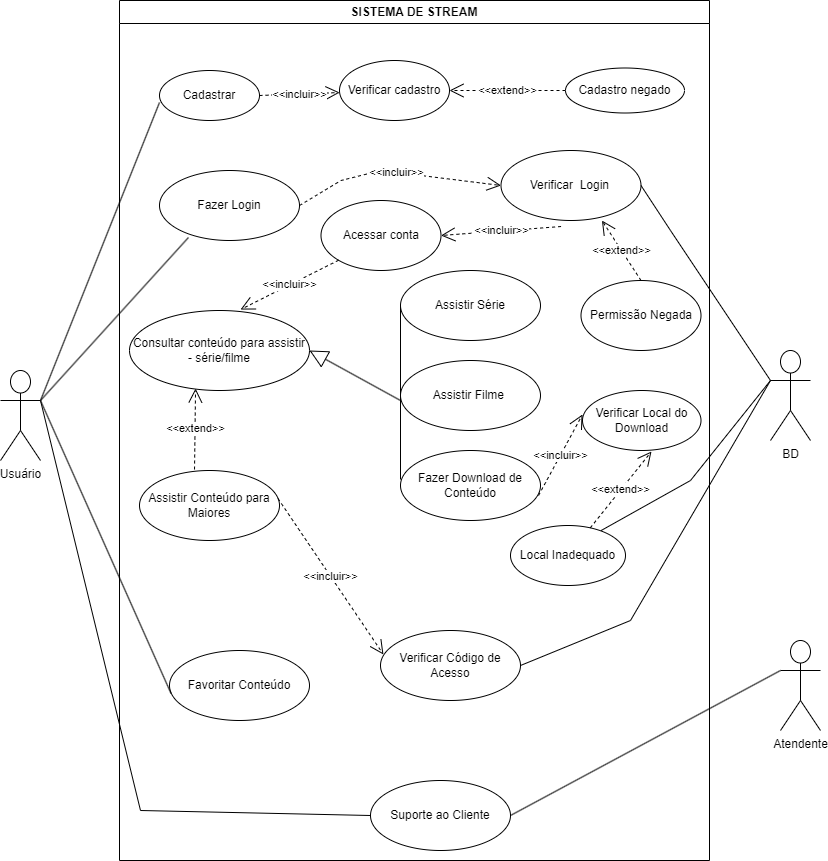

The diagram above was exported from draw.io. Its source (the exported page's mxGraphModel, read from the mxfile embedded in the PNG):
<mxGraphModel dx="880" dy="484" grid="1" gridSize="10" guides="1" tooltips="1" connect="1" arrows="1" fold="1" page="1" pageScale="1" pageWidth="827" pageHeight="1169" math="0" shadow="0">
  <root>
    <mxCell id="0" />
    <mxCell id="1" parent="0" />
    <mxCell id="gUZTHlb6pS9q39_MjbBt-2" value="SISTEMA DE STREAM" style="swimlane;whiteSpace=wrap;html=1;" parent="1" vertex="1">
      <mxGeometry x="119" y="20" width="590" height="860" as="geometry" />
    </mxCell>
    <mxCell id="gUZTHlb6pS9q39_MjbBt-5" value="Fazer Login" style="ellipse;whiteSpace=wrap;html=1;" parent="gUZTHlb6pS9q39_MjbBt-2" vertex="1">
      <mxGeometry x="40" y="170" width="140" height="70" as="geometry" />
    </mxCell>
    <mxCell id="gUZTHlb6pS9q39_MjbBt-6" value="Verificar&amp;nbsp; Login&amp;nbsp;" style="ellipse;whiteSpace=wrap;html=1;" parent="gUZTHlb6pS9q39_MjbBt-2" vertex="1">
      <mxGeometry x="381.5" y="150" width="140" height="70" as="geometry" />
    </mxCell>
    <mxCell id="gUZTHlb6pS9q39_MjbBt-7" value="Assistir Filme&amp;nbsp;" style="ellipse;whiteSpace=wrap;html=1;" parent="gUZTHlb6pS9q39_MjbBt-2" vertex="1">
      <mxGeometry x="281" y="360" width="140" height="70" as="geometry" />
    </mxCell>
    <mxCell id="gUZTHlb6pS9q39_MjbBt-8" value="Assistir Série" style="ellipse;whiteSpace=wrap;html=1;" parent="gUZTHlb6pS9q39_MjbBt-2" vertex="1">
      <mxGeometry x="281" y="270" width="140" height="70" as="geometry" />
    </mxCell>
    <mxCell id="gUZTHlb6pS9q39_MjbBt-9" value="Assistir Conteúdo para Maiores" style="ellipse;whiteSpace=wrap;html=1;" parent="gUZTHlb6pS9q39_MjbBt-2" vertex="1">
      <mxGeometry x="20" y="470" width="140" height="70" as="geometry" />
    </mxCell>
    <mxCell id="gUZTHlb6pS9q39_MjbBt-10" value="Verificar Código de Acesso" style="ellipse;whiteSpace=wrap;html=1;" parent="gUZTHlb6pS9q39_MjbBt-2" vertex="1">
      <mxGeometry x="261" y="630" width="140" height="70" as="geometry" />
    </mxCell>
    <mxCell id="gUZTHlb6pS9q39_MjbBt-11" value="Fazer Download de Conteúdo" style="ellipse;whiteSpace=wrap;html=1;" parent="gUZTHlb6pS9q39_MjbBt-2" vertex="1">
      <mxGeometry x="281" y="450" width="140" height="70" as="geometry" />
    </mxCell>
    <mxCell id="gUZTHlb6pS9q39_MjbBt-12" value="Verificar Local do Download" style="ellipse;whiteSpace=wrap;html=1;" parent="gUZTHlb6pS9q39_MjbBt-2" vertex="1">
      <mxGeometry x="463" y="390" width="118.5" height="60" as="geometry" />
    </mxCell>
    <mxCell id="gUZTHlb6pS9q39_MjbBt-13" value="Favoritar Conteúdo" style="ellipse;whiteSpace=wrap;html=1;" parent="gUZTHlb6pS9q39_MjbBt-2" vertex="1">
      <mxGeometry x="50" y="650" width="140" height="70" as="geometry" />
    </mxCell>
    <mxCell id="gUZTHlb6pS9q39_MjbBt-14" value="&amp;lt;&amp;lt;incluir&amp;gt;&amp;gt;" style="endArrow=open;endSize=12;dashed=1;html=1;rounded=0;entryX=0;entryY=0.5;entryDx=0;entryDy=0;exitX=1;exitY=0.5;exitDx=0;exitDy=0;" parent="gUZTHlb6pS9q39_MjbBt-2" source="gUZTHlb6pS9q39_MjbBt-5" target="gUZTHlb6pS9q39_MjbBt-6" edge="1">
      <mxGeometry width="160" relative="1" as="geometry">
        <mxPoint x="201.5" y="74.5" as="sourcePoint" />
        <mxPoint x="361.5" y="74.5" as="targetPoint" />
        <Array as="points">
          <mxPoint x="221.5" y="180" />
          <mxPoint x="261.5" y="170" />
        </Array>
      </mxGeometry>
    </mxCell>
    <mxCell id="gUZTHlb6pS9q39_MjbBt-22" value="Permissão Negada" style="ellipse;whiteSpace=wrap;html=1;" parent="gUZTHlb6pS9q39_MjbBt-2" vertex="1">
      <mxGeometry x="461.5" y="280" width="120" height="70" as="geometry" />
    </mxCell>
    <mxCell id="gUZTHlb6pS9q39_MjbBt-24" value="&amp;lt;&amp;lt;extend&amp;gt;&amp;gt;" style="endArrow=open;endSize=12;dashed=1;html=1;rounded=0;exitX=0.5;exitY=0;exitDx=0;exitDy=0;entryX=0.721;entryY=1;entryDx=0;entryDy=0;entryPerimeter=0;" parent="gUZTHlb6pS9q39_MjbBt-2" source="gUZTHlb6pS9q39_MjbBt-22" target="gUZTHlb6pS9q39_MjbBt-6" edge="1">
      <mxGeometry width="160" relative="1" as="geometry">
        <mxPoint x="190" y="430" as="sourcePoint" />
        <mxPoint x="350" y="430" as="targetPoint" />
      </mxGeometry>
    </mxCell>
    <mxCell id="gUZTHlb6pS9q39_MjbBt-25" value="Local Inadequado" style="ellipse;whiteSpace=wrap;html=1;" parent="gUZTHlb6pS9q39_MjbBt-2" vertex="1">
      <mxGeometry x="391" y="525" width="115" height="60" as="geometry" />
    </mxCell>
    <mxCell id="gUZTHlb6pS9q39_MjbBt-26" value="&amp;lt;&amp;lt;incluir&amp;gt;&amp;gt;" style="endArrow=open;endSize=12;dashed=1;html=1;rounded=0;exitX=0.986;exitY=0.643;exitDx=0;exitDy=0;exitPerimeter=0;entryX=0;entryY=0.4;entryDx=0;entryDy=0;entryPerimeter=0;" parent="gUZTHlb6pS9q39_MjbBt-2" source="gUZTHlb6pS9q39_MjbBt-11" target="gUZTHlb6pS9q39_MjbBt-12" edge="1">
      <mxGeometry width="160" relative="1" as="geometry">
        <mxPoint x="190" y="430" as="sourcePoint" />
        <mxPoint x="350" y="430" as="targetPoint" />
      </mxGeometry>
    </mxCell>
    <mxCell id="gUZTHlb6pS9q39_MjbBt-27" value="&amp;lt;&amp;lt;extend&amp;gt;&amp;gt;" style="endArrow=open;endSize=12;dashed=1;html=1;rounded=0;entryX=0.582;entryY=1.017;entryDx=0;entryDy=0;entryPerimeter=0;" parent="gUZTHlb6pS9q39_MjbBt-2" source="gUZTHlb6pS9q39_MjbBt-25" target="gUZTHlb6pS9q39_MjbBt-12" edge="1">
      <mxGeometry width="160" relative="1" as="geometry">
        <mxPoint x="190" y="430" as="sourcePoint" />
        <mxPoint x="350" y="430" as="targetPoint" />
      </mxGeometry>
    </mxCell>
    <mxCell id="gUZTHlb6pS9q39_MjbBt-30" value="&amp;lt;&amp;lt;incluir&amp;gt;&amp;gt;" style="endArrow=open;endSize=12;dashed=1;html=1;rounded=0;entryX=0.021;entryY=0.343;entryDx=0;entryDy=0;entryPerimeter=0;exitX=0.989;exitY=0.4;exitDx=0;exitDy=0;exitPerimeter=0;" parent="gUZTHlb6pS9q39_MjbBt-2" source="gUZTHlb6pS9q39_MjbBt-9" target="gUZTHlb6pS9q39_MjbBt-10" edge="1">
      <mxGeometry width="160" relative="1" as="geometry">
        <mxPoint x="221" y="490" as="sourcePoint" />
        <mxPoint x="350" y="430" as="targetPoint" />
      </mxGeometry>
    </mxCell>
    <mxCell id="gUZTHlb6pS9q39_MjbBt-35" value="Suporte ao Cliente" style="ellipse;whiteSpace=wrap;html=1;" parent="gUZTHlb6pS9q39_MjbBt-2" vertex="1">
      <mxGeometry x="251" y="780" width="140" height="70" as="geometry" />
    </mxCell>
    <mxCell id="wqAcgKhHQVS7KaOTNyhu-1" value="&lt;font style=&quot;vertical-align: inherit;&quot;&gt;&lt;font style=&quot;vertical-align: inherit;&quot;&gt;Acessar conta&lt;/font&gt;&lt;/font&gt;" style="ellipse;whiteSpace=wrap;html=1;" vertex="1" parent="gUZTHlb6pS9q39_MjbBt-2">
      <mxGeometry x="201.5" y="200" width="120" height="70" as="geometry" />
    </mxCell>
    <mxCell id="wqAcgKhHQVS7KaOTNyhu-3" value="&lt;font style=&quot;vertical-align: inherit;&quot;&gt;&lt;font style=&quot;vertical-align: inherit;&quot;&gt;&amp;lt;&amp;lt;incluir&amp;gt;&amp;gt;&lt;/font&gt;&lt;/font&gt;" style="endArrow=open;endSize=12;dashed=1;html=1;rounded=0;exitX=0.429;exitY=1.086;exitDx=0;exitDy=0;exitPerimeter=0;entryX=1;entryY=0.5;entryDx=0;entryDy=0;" edge="1" parent="gUZTHlb6pS9q39_MjbBt-2" source="gUZTHlb6pS9q39_MjbBt-6" target="wqAcgKhHQVS7KaOTNyhu-1">
      <mxGeometry width="160" relative="1" as="geometry">
        <mxPoint x="200" y="230" as="sourcePoint" />
        <mxPoint x="360" y="230" as="targetPoint" />
      </mxGeometry>
    </mxCell>
    <mxCell id="wqAcgKhHQVS7KaOTNyhu-6" value="&lt;font style=&quot;vertical-align: inherit;&quot;&gt;&lt;font style=&quot;vertical-align: inherit;&quot;&gt;&lt;font style=&quot;vertical-align: inherit;&quot;&gt;&lt;font style=&quot;vertical-align: inherit;&quot;&gt;Consultar conteúdo para assistir - série/filme&lt;/font&gt;&lt;/font&gt;&lt;/font&gt;&lt;/font&gt;" style="ellipse;whiteSpace=wrap;html=1;" vertex="1" parent="gUZTHlb6pS9q39_MjbBt-2">
      <mxGeometry x="10" y="310" width="180" height="80" as="geometry" />
    </mxCell>
    <mxCell id="wqAcgKhHQVS7KaOTNyhu-7" value="&lt;font style=&quot;vertical-align: inherit;&quot;&gt;&lt;font style=&quot;vertical-align: inherit;&quot;&gt;&amp;lt;&amp;lt;incluir&amp;gt;&amp;gt;&lt;/font&gt;&lt;/font&gt;" style="endArrow=open;endSize=12;dashed=1;html=1;rounded=0;entryX=0.617;entryY=-0.012;entryDx=0;entryDy=0;entryPerimeter=0;exitX=0;exitY=1;exitDx=0;exitDy=0;" edge="1" parent="gUZTHlb6pS9q39_MjbBt-2" source="wqAcgKhHQVS7KaOTNyhu-1" target="wqAcgKhHQVS7KaOTNyhu-6">
      <mxGeometry width="160" relative="1" as="geometry">
        <mxPoint x="211.5" y="220" as="sourcePoint" />
        <mxPoint x="371.5" y="220" as="targetPoint" />
      </mxGeometry>
    </mxCell>
    <mxCell id="wqAcgKhHQVS7KaOTNyhu-13" value="&lt;font style=&quot;vertical-align: inherit;&quot;&gt;&lt;font style=&quot;vertical-align: inherit;&quot;&gt;Cadastrar&lt;/font&gt;&lt;/font&gt;" style="ellipse;whiteSpace=wrap;html=1;" vertex="1" parent="gUZTHlb6pS9q39_MjbBt-2">
      <mxGeometry x="40" y="70" width="100" height="50" as="geometry" />
    </mxCell>
    <mxCell id="wqAcgKhHQVS7KaOTNyhu-17" value="&lt;font style=&quot;vertical-align: inherit;&quot;&gt;&lt;font style=&quot;vertical-align: inherit;&quot;&gt;Verificar cadastro&lt;/font&gt;&lt;/font&gt;" style="ellipse;whiteSpace=wrap;html=1;" vertex="1" parent="gUZTHlb6pS9q39_MjbBt-2">
      <mxGeometry x="220" y="60" width="110" height="60" as="geometry" />
    </mxCell>
    <mxCell id="wqAcgKhHQVS7KaOTNyhu-15" value="&lt;font style=&quot;vertical-align: inherit;&quot;&gt;&lt;font style=&quot;vertical-align: inherit;&quot;&gt;&amp;lt;&amp;lt;incluir&amp;gt;&amp;gt;&lt;/font&gt;&lt;/font&gt;" style="endArrow=open;endSize=12;dashed=1;html=1;rounded=0;exitX=1;exitY=0.5;exitDx=0;exitDy=0;" edge="1" parent="gUZTHlb6pS9q39_MjbBt-2" source="wqAcgKhHQVS7KaOTNyhu-13" target="wqAcgKhHQVS7KaOTNyhu-17">
      <mxGeometry width="160" relative="1" as="geometry">
        <mxPoint x="211.5" y="230" as="sourcePoint" />
        <mxPoint x="231.5" y="90" as="targetPoint" />
      </mxGeometry>
    </mxCell>
    <mxCell id="wqAcgKhHQVS7KaOTNyhu-18" value="&lt;font style=&quot;vertical-align: inherit;&quot;&gt;&lt;font style=&quot;vertical-align: inherit;&quot;&gt;Cadastro negado&lt;/font&gt;&lt;/font&gt;" style="ellipse;whiteSpace=wrap;html=1;" vertex="1" parent="gUZTHlb6pS9q39_MjbBt-2">
      <mxGeometry x="446" y="67.5" width="119" height="45" as="geometry" />
    </mxCell>
    <mxCell id="wqAcgKhHQVS7KaOTNyhu-19" value="&lt;font style=&quot;vertical-align: inherit;&quot;&gt;&lt;font style=&quot;vertical-align: inherit;&quot;&gt;&amp;lt;&amp;lt;extend&amp;gt;&amp;gt;&lt;/font&gt;&lt;/font&gt;" style="endArrow=open;endSize=12;dashed=1;html=1;rounded=0;entryX=1;entryY=0.5;entryDx=0;entryDy=0;exitX=0;exitY=0.5;exitDx=0;exitDy=0;" edge="1" parent="gUZTHlb6pS9q39_MjbBt-2" source="wqAcgKhHQVS7KaOTNyhu-18" target="wqAcgKhHQVS7KaOTNyhu-17">
      <mxGeometry width="160" relative="1" as="geometry">
        <mxPoint x="211" y="240" as="sourcePoint" />
        <mxPoint x="371" y="240" as="targetPoint" />
      </mxGeometry>
    </mxCell>
    <mxCell id="wqAcgKhHQVS7KaOTNyhu-26" value="" style="endArrow=none;html=1;rounded=0;entryX=0;entryY=0.5;entryDx=0;entryDy=0;exitX=0;exitY=0.414;exitDx=0;exitDy=0;exitPerimeter=0;" edge="1" parent="gUZTHlb6pS9q39_MjbBt-2" source="gUZTHlb6pS9q39_MjbBt-11" target="gUZTHlb6pS9q39_MjbBt-8">
      <mxGeometry width="50" height="50" relative="1" as="geometry">
        <mxPoint x="271" y="390" as="sourcePoint" />
        <mxPoint x="321" y="340" as="targetPoint" />
      </mxGeometry>
    </mxCell>
    <mxCell id="wqAcgKhHQVS7KaOTNyhu-27" value="&lt;font style=&quot;vertical-align: inherit;&quot;&gt;&lt;font style=&quot;vertical-align: inherit;&quot;&gt;&amp;lt;&amp;lt;extend&amp;gt;&amp;gt;&lt;/font&gt;&lt;/font&gt;" style="endArrow=open;endSize=12;dashed=1;html=1;rounded=0;exitX=0.393;exitY=-0.014;exitDx=0;exitDy=0;exitPerimeter=0;entryX=0.367;entryY=0.975;entryDx=0;entryDy=0;entryPerimeter=0;" edge="1" parent="gUZTHlb6pS9q39_MjbBt-2" source="gUZTHlb6pS9q39_MjbBt-9" target="wqAcgKhHQVS7KaOTNyhu-6">
      <mxGeometry width="160" relative="1" as="geometry">
        <mxPoint x="211" y="460" as="sourcePoint" />
        <mxPoint x="371" y="460" as="targetPoint" />
      </mxGeometry>
    </mxCell>
    <mxCell id="gUZTHlb6pS9q39_MjbBt-3" value="Usuário" style="shape=umlActor;verticalLabelPosition=bottom;verticalAlign=top;html=1;" parent="1" vertex="1">
      <mxGeometry y="390" width="40" height="90" as="geometry" />
    </mxCell>
    <mxCell id="gUZTHlb6pS9q39_MjbBt-4" value="BD" style="shape=umlActor;verticalLabelPosition=bottom;verticalAlign=top;html=1;" parent="1" vertex="1">
      <mxGeometry x="770" y="370" width="40" height="90" as="geometry" />
    </mxCell>
    <mxCell id="gUZTHlb6pS9q39_MjbBt-16" value="" style="endArrow=none;html=1;rounded=0;entryX=0.207;entryY=0.957;entryDx=0;entryDy=0;entryPerimeter=0;exitX=1;exitY=0.3333333333333333;exitDx=0;exitDy=0;exitPerimeter=0;" parent="1" source="gUZTHlb6pS9q39_MjbBt-3" target="gUZTHlb6pS9q39_MjbBt-5" edge="1">
      <mxGeometry width="50" height="50" relative="1" as="geometry">
        <mxPoint x="100" y="360" as="sourcePoint" />
        <mxPoint x="130" y="290" as="targetPoint" />
      </mxGeometry>
    </mxCell>
    <mxCell id="gUZTHlb6pS9q39_MjbBt-18" value="" style="endArrow=none;html=1;rounded=0;entryX=0.011;entryY=0.614;entryDx=0;entryDy=0;entryPerimeter=0;exitX=1;exitY=0.3333333333333333;exitDx=0;exitDy=0;exitPerimeter=0;" parent="1" source="gUZTHlb6pS9q39_MjbBt-3" target="gUZTHlb6pS9q39_MjbBt-13" edge="1">
      <mxGeometry width="50" height="50" relative="1" as="geometry">
        <mxPoint x="80" y="340" as="sourcePoint" />
        <mxPoint x="440" y="410" as="targetPoint" />
      </mxGeometry>
    </mxCell>
    <mxCell id="gUZTHlb6pS9q39_MjbBt-20" value="" style="endArrow=none;html=1;rounded=0;entryX=0;entryY=0.3333333333333333;entryDx=0;entryDy=0;entryPerimeter=0;exitX=1;exitY=0.5;exitDx=0;exitDy=0;" parent="1" source="gUZTHlb6pS9q39_MjbBt-10" target="gUZTHlb6pS9q39_MjbBt-4" edge="1">
      <mxGeometry width="50" height="50" relative="1" as="geometry">
        <mxPoint x="390" y="460" as="sourcePoint" />
        <mxPoint x="440" y="410" as="targetPoint" />
        <Array as="points">
          <mxPoint x="630" y="640" />
        </Array>
      </mxGeometry>
    </mxCell>
    <mxCell id="gUZTHlb6pS9q39_MjbBt-21" value="" style="endArrow=none;html=1;rounded=0;entryX=0;entryY=0.3333333333333333;entryDx=0;entryDy=0;entryPerimeter=0;exitX=1;exitY=0.5;exitDx=0;exitDy=0;" parent="1" source="gUZTHlb6pS9q39_MjbBt-6" target="gUZTHlb6pS9q39_MjbBt-4" edge="1">
      <mxGeometry width="50" height="50" relative="1" as="geometry">
        <mxPoint x="700" y="100" as="sourcePoint" />
        <mxPoint x="440" y="410" as="targetPoint" />
        <Array as="points">
          <mxPoint x="670" y="250" />
        </Array>
      </mxGeometry>
    </mxCell>
    <mxCell id="gUZTHlb6pS9q39_MjbBt-29" value="" style="endArrow=none;html=1;rounded=0;entryX=0;entryY=0.3333333333333333;entryDx=0;entryDy=0;entryPerimeter=0;exitX=0.786;exitY=0.086;exitDx=0;exitDy=0;exitPerimeter=0;" parent="1" source="gUZTHlb6pS9q39_MjbBt-25" target="gUZTHlb6pS9q39_MjbBt-4" edge="1">
      <mxGeometry width="50" height="50" relative="1" as="geometry">
        <mxPoint x="390" y="460" as="sourcePoint" />
        <mxPoint x="440" y="410" as="targetPoint" />
        <Array as="points">
          <mxPoint x="690" y="500" />
        </Array>
      </mxGeometry>
    </mxCell>
    <mxCell id="gUZTHlb6pS9q39_MjbBt-36" value="" style="endArrow=none;html=1;rounded=0;exitX=1;exitY=0.3333333333333333;exitDx=0;exitDy=0;exitPerimeter=0;entryX=0;entryY=0.5;entryDx=0;entryDy=0;" parent="1" source="gUZTHlb6pS9q39_MjbBt-3" target="gUZTHlb6pS9q39_MjbBt-35" edge="1">
      <mxGeometry width="50" height="50" relative="1" as="geometry">
        <mxPoint x="390" y="460" as="sourcePoint" />
        <mxPoint x="440" y="410" as="targetPoint" />
        <Array as="points">
          <mxPoint x="140" y="830" />
        </Array>
      </mxGeometry>
    </mxCell>
    <mxCell id="wqAcgKhHQVS7KaOTNyhu-4" value="&lt;font style=&quot;vertical-align: inherit;&quot;&gt;&lt;font style=&quot;vertical-align: inherit;&quot;&gt;Atendente&lt;/font&gt;&lt;/font&gt;" style="shape=umlActor;verticalLabelPosition=bottom;verticalAlign=top;html=1;" vertex="1" parent="1">
      <mxGeometry x="780" y="660" width="40" height="90" as="geometry" />
    </mxCell>
    <mxCell id="wqAcgKhHQVS7KaOTNyhu-5" value="" style="endArrow=none;html=1;rounded=0;exitX=1;exitY=0.5;exitDx=0;exitDy=0;entryX=0;entryY=0.3333333333333333;entryDx=0;entryDy=0;entryPerimeter=0;" edge="1" parent="1" source="gUZTHlb6pS9q39_MjbBt-35" target="wqAcgKhHQVS7KaOTNyhu-4">
      <mxGeometry width="50" height="50" relative="1" as="geometry">
        <mxPoint x="390" y="700" as="sourcePoint" />
        <mxPoint x="440" y="650" as="targetPoint" />
      </mxGeometry>
    </mxCell>
    <mxCell id="wqAcgKhHQVS7KaOTNyhu-20" value="" style="endArrow=none;html=1;rounded=0;entryX=0;entryY=0.64;entryDx=0;entryDy=0;entryPerimeter=0;exitX=1;exitY=0.3333333333333333;exitDx=0;exitDy=0;exitPerimeter=0;" edge="1" parent="1" source="gUZTHlb6pS9q39_MjbBt-3" target="wqAcgKhHQVS7KaOTNyhu-13">
      <mxGeometry width="50" height="50" relative="1" as="geometry">
        <mxPoint x="390" y="280" as="sourcePoint" />
        <mxPoint x="440" y="230" as="targetPoint" />
      </mxGeometry>
    </mxCell>
    <mxCell id="wqAcgKhHQVS7KaOTNyhu-25" value="" style="endArrow=block;endSize=16;endFill=0;html=1;rounded=0;entryX=1;entryY=0.5;entryDx=0;entryDy=0;" edge="1" parent="1" target="wqAcgKhHQVS7KaOTNyhu-6">
      <mxGeometry width="160" relative="1" as="geometry">
        <mxPoint x="400" y="420" as="sourcePoint" />
        <mxPoint x="490" y="380" as="targetPoint" />
      </mxGeometry>
    </mxCell>
  </root>
</mxGraphModel>